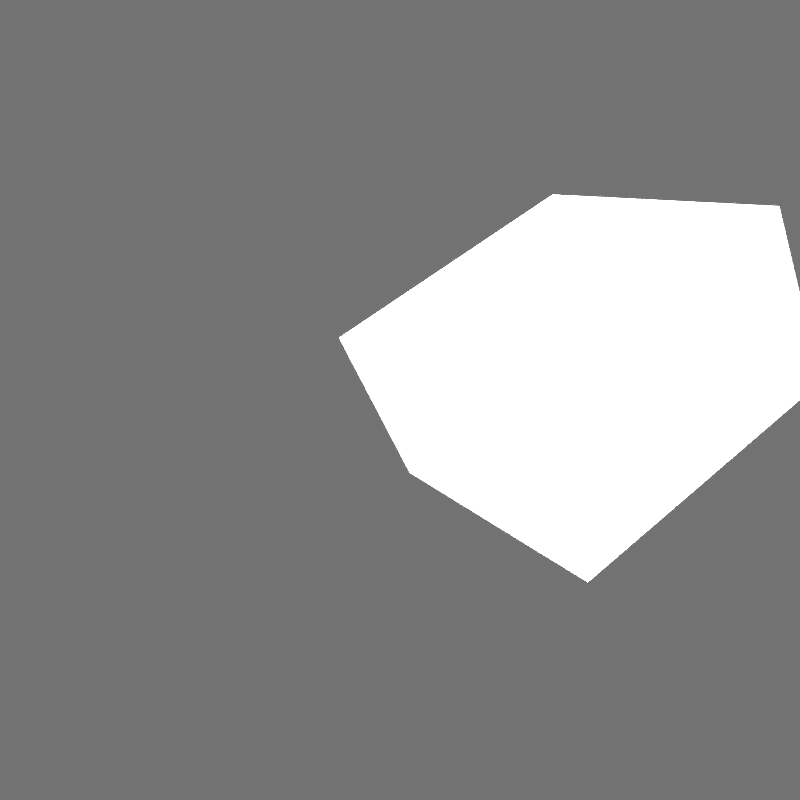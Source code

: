 # Source: waffen.blend  (saved by Blender 2.65.6; exported with 4.5.12 LTS)
import bpy
from mathutils import Matrix  # noqa: F401  (used for matrix-valued properties, if any)

bpy.ops.wm.read_factory_settings(use_empty=True)
scene = bpy.context.scene
scene.name = 'Scene'

# ---- collections
col_collection_1 = bpy.data.collections.new('Collection 1'); scene.collection.children.link(col_collection_1)
col_collection_1.hide_render = True
col_collection_1.hide_viewport = True
col_collection_19 = bpy.data.collections.new('Collection 19'); scene.collection.children.link(col_collection_19)
col_collection_20 = bpy.data.collections.new('Collection 20'); scene.collection.children.link(col_collection_20)
col_collection_20.hide_render = True
col_collection_20.hide_viewport = True

# ---- materials (node trees are filled in below, after node groups)
mat_material = bpy.data.materials.new('Material')
mat_material.alpha_threshold = 0.0
mat_material.use_transparent_shadow = False
mat_material.diffuse_color = (1.0, 1.0, 1.0, 1.0)
mat_material.roughness = 0.5
mat_material.specular_intensity = 0.0
mat_material.line_color = (0.0, 0.0, 0.0, 1.0)
mat_ammopackpistole = bpy.data.materials.new('ammoPackPistole')
mat_ammopackpistole.alpha_threshold = 0.0
mat_ammopackpistole.use_transparent_shadow = False
mat_ammopackpistole.roughness = 0.5
mat_ammopackpistole.specular_intensity = 0.0
mat_ammopackpistole.line_color = (0.0, 0.0, 0.0, 1.0)
mat_bullethole = bpy.data.materials.new('bulletHole')
mat_bullethole.alpha_threshold = 0.0
mat_bullethole.use_transparent_shadow = False
mat_bullethole.diffuse_color = (1.0, 1.0, 1.0, 1.0)
mat_bullethole.roughness = 0.5
mat_bullethole.specular_intensity = 0.0
mat_bullethole.line_color = (0.0, 0.0, 0.0, 1.0)
mat_shootsplash = bpy.data.materials.new('shootSplash')
mat_shootsplash.alpha_threshold = 0.0
mat_shootsplash.use_transparent_shadow = False
mat_shootsplash.diffuse_color = (1.0, 1.0, 1.0, 1.0)
mat_shootsplash.roughness = 0.5
mat_shootsplash.specular_intensity = 0.0
mat_shootsplash.line_color = (0.0, 0.0, 0.0, 1.0)

# ---- material node trees

# ---- world
world_world = bpy.data.worlds.new('World'); scene.world = world_world
world_world.color = (0.1697, 0.1697, 0.1697)
world_world.use_sun_shadow = False
world_world.sun_shadow_jitter_overblur = 0.0
world_world.cycles.sampling_method = 'MANUAL'
world_world.cycles.sample_map_resolution = 256

# ---- cameras
cam_camera = bpy.data.cameras.new('Camera')
cam_camera.clip_end = 100.0
cam_camera.lens = 35.0
cam_camera.sensor_width = 32.0
cam_camera.sensor_height = 18.0
cam_camera.ortho_scale = 7.314
cam_camera.dof.focus_distance = 0.0
cam_camera.dof.aperture_fstop = 128.0

# ---- lights
light_point_001 = bpy.data.lights.new('Point.001', 'POINT')
light_point_001.transmission_factor = 0.0
light_point_001.energy = 100.0
light_point_001.shadow_buffer_clip_start = 0.5
light_point_001.shadow_soft_size = 0.1
light_point_001.shadow_maximum_resolution = 0.006
light_point_001.use_absolute_resolution = True
light_point_001.cycles.use_multiple_importance_sampling = False
light_point = bpy.data.lights.new('Point', 'POINT')
light_point.transmission_factor = 0.0
light_point.energy = 100.0
light_point.shadow_buffer_clip_start = 0.5
light_point.shadow_soft_size = 0.1
light_point.shadow_maximum_resolution = 0.006
light_point.use_absolute_resolution = True
light_point.cycles.use_multiple_importance_sampling = False
light_point_004 = bpy.data.lights.new('Point.004', 'POINT')
light_point_004.transmission_factor = 0.0
light_point_004.energy = 100.0
light_point_004.shadow_buffer_clip_start = 0.5
light_point_004.shadow_soft_size = 0.1
light_point_004.shadow_maximum_resolution = 0.006
light_point_004.use_absolute_resolution = True
light_point_004.cycles.use_multiple_importance_sampling = False
light_point_003 = bpy.data.lights.new('Point.003', 'POINT')
light_point_003.transmission_factor = 0.0
light_point_003.energy = 100.0
light_point_003.shadow_buffer_clip_start = 0.5
light_point_003.shadow_soft_size = 0.1
light_point_003.shadow_maximum_resolution = 0.006
light_point_003.use_absolute_resolution = True
light_point_003.cycles.use_multiple_importance_sampling = False
light_point_002 = bpy.data.lights.new('Point.002', 'POINT')
light_point_002.transmission_factor = 0.0
light_point_002.energy = 100.0
light_point_002.shadow_buffer_clip_start = 0.5
light_point_002.shadow_soft_size = 0.1
light_point_002.shadow_maximum_resolution = 0.006
light_point_002.use_absolute_resolution = True
light_point_002.cycles.use_multiple_importance_sampling = False

# ---- meshes
me_cube = bpy.data.meshes.new('Cube')
me_cube.from_pydata([(0.01778, 0.2131, 0.03482), (0.01778, 0.1108, 0.03482), (-0.01778, 0.1108, 0.03482), (-0.01778, 0.2131, 0.03482), (0.01778, 0.2131, 0.07039), (0.01778, 0.1108, 0.07039), (-0.01778, 0.1108, 0.07039), (-0.01778, 0.2131, 0.07039), (0.02859, 0.1008, 0.02402), (-0.02859, 0.1008, 0.02402), (0.02859, 0.1008, 0.08119), (-0.02859, 0.1008, 0.08119), (0.02859, 0.07631, 0.02402), (-0.02859, 0.07631, 0.02402), (0.02859, 0.07631, 0.08119), (-0.02859, 0.07631, 0.08119), (0.01945, 0.07308, 0.03315), (-0.01945, 0.07308, 0.03315), (0.01945, 0.07308, 0.07206), (-0.01945, 0.07308, 0.07206), (0.01945, 0.03577, 0.03315), (-0.01945, 0.03577, 0.03315), (0.01945, 0.03577, 0.07206), (-0.01945, 0.03577, 0.07206), (0.01272, -0.0126, 0.03315), (-0.01272, -0.0126, 0.03315), (0.01945, 0.00786, 0.07206), (-0.01945, 0.00786, 0.07206), (0.03058, 0.01623, -0.02777), (-0.03058, 0.01623, -0.02777), (0.03058, -0.03911, -0.02777), (-0.03058, -0.03911, -0.02777), (0.01945, 0.03932, 0.0769), (-0.01945, 0.03932, 0.0769), (0.001668, -0.003121, 0.09854), (-0.001668, -0.003121, 0.09854), (0.005363, 0.2131, 0.04724), (-0.005363, 0.2131, 0.04724), (0.005363, 0.2131, 0.05797), (-0.005363, 0.2131, 0.05797), (0.005363, 0.2217, 0.04724), (-0.005363, 0.2217, 0.04724), (0.005363, 0.2217, 0.05797), (-0.005363, 0.2217, 0.05797)], [], [(0, 1, 2, 3), (4, 7, 6, 5), (0, 4, 5, 1), (6, 2, 9, 11), (2, 6, 7, 3), (3, 7, 39, 37), (9, 8, 12, 13), (5, 6, 11, 10), (2, 1, 8, 9), (1, 5, 10, 8), (14, 15, 19, 18), (8, 10, 14, 12), (11, 9, 13, 15), (10, 11, 15, 14), (19, 17, 21, 23), (13, 12, 16, 17), (12, 14, 18, 16), (15, 13, 17, 19), (23, 21, 25, 27), (18, 19, 23, 22), (17, 16, 20, 21), (16, 18, 22, 20), (24, 26, 27, 25), (23, 27, 35, 33), (21, 20, 28, 29), (20, 22, 26, 24), (29, 28, 30, 31), (20, 24, 30, 28), (24, 25, 31, 30), (25, 21, 29, 31), (32, 33, 35, 34), (26, 22, 32, 34), (22, 23, 33, 32), (27, 26, 34, 35), (38, 36, 40, 42), (0, 3, 37, 36), (7, 4, 38, 39), (4, 0, 36, 38), (42, 40, 41, 43), (37, 39, 43, 41), (39, 38, 42, 43), (36, 37, 41, 40)])
_uv = me_cube.uv_layers.new(name='UVMap')
_uv.uv.foreach_set('vector', [0.1838, 0.452, 0.1846, 0.7121, 0.09415, 0.7124, 0.09335, 0.4523, 0.7064, 0.4167, 0.6159, 0.417, 0.6151, 0.158, 0.7056, 0.1577, 0.4596, 0.8015, 0.3695, 0.8017, 0.3696, 0.5417, 0.4596, 0.5415, 0.896, 0.148, 0.8056, 0.1478, 0.7782, 0.1101, 0.9236, 0.1105, 0.8056, 0.1478, 0.896, 0.148, 0.8955, 0.3255, 0.805, 0.3252, 0.805, 0.3252, 0.8955, 0.3255, 0.8638, 0.3485, 0.8365, 0.3484, 0.06675, 0.7381, 0.2121, 0.7377, 0.2123, 0.7998, 0.06694, 0.8003, 0.7056, 0.1577, 0.6151, 0.158, 0.5876, 0.13, 0.733, 0.1296, 0.09415, 0.7124, 0.1846, 0.7121, 0.2121, 0.7377, 0.06675, 0.7381, 0.4596, 0.5415, 0.3696, 0.5417, 0.3449, 0.5171, 0.4896, 0.5167, 0.7878, 0.6639, 0.9328, 0.6634, 0.9091, 0.6868, 0.8104, 0.687, 0.4896, 0.5167, 0.3449, 0.5171, 0.3449, 0.455, 0.4896, 0.4545, 0.9236, 0.1105, 0.7782, 0.1101, 0.7783, 0.0677, 0.9237, 0.06815, 0.733, 0.1296, 0.5876, 0.13, 0.5874, 0.06815, 0.7328, 0.0677, 0.4259, 0.3797, 0.3923, 0.2866, 0.4532, 0.2646, 0.4868, 0.3577, 0.9332, 0.8088, 0.7882, 0.8092, 0.8107, 0.786, 0.9094, 0.7857, 0.7882, 0.8092, 0.7878, 0.6639, 0.8104, 0.687, 0.8107, 0.786, 0.9328, 0.6634, 0.9332, 0.8088, 0.9094, 0.7857, 0.9091, 0.6868, 0.4868, 0.3577, 0.4532, 0.2646, 0.5203, 0.2403, 0.5323, 0.3412, 0.4893, 0.847, 0.4896, 0.9459, 0.3951, 0.9462, 0.3948, 0.8472, 0.06706, 0.9447, 0.06675, 0.8458, 0.1617, 0.8455, 0.162, 0.9444, 0.2997, 0.295, 0.2737, 0.3899, 0.1823, 0.3646, 0.2083, 0.2696, 0.637, 0.6287, 0.6234, 0.5296, 0.722, 0.5294, 0.7016, 0.6285, 0.4868, 0.3577, 0.5323, 0.3412, 0.542, 0.4093, 0.4852, 0.3713, 0.4532, 0.2646, 0.3851, 0.2892, 0.3449, 0.139, 0.4519, 0.1003, 0.2083, 0.2696, 0.1823, 0.3646, 0.1139, 0.3457, 0.08879, 0.2383, 0.7883, 0.6182, 0.7878, 0.4627, 0.9285, 0.4622, 0.929, 0.6178, 0.2083, 0.2696, 0.08879, 0.2383, 0.06712, 0.0677, 0.2027, 0.1052, 0.637, 0.6287, 0.7016, 0.6285, 0.7425, 0.7836, 0.5874, 0.784, 0.5203, 0.2403, 0.4532, 0.2646, 0.4519, 0.1003, 0.5422, 0.0677, 0.6793, 0.917, 0.5874, 0.9537, 0.5876, 0.8324, 0.5955, 0.8293, 0.1139, 0.3457, 0.1823, 0.3646, 0.1878, 0.3789, 0.06675, 0.4068, 0.2666, 0.452, 0.2669, 0.5509, 0.2579, 0.551, 0.2576, 0.452, 0.722, 0.5294, 0.6234, 0.5296, 0.6663, 0.4623, 0.6747, 0.4622, 0.2576, 0.7685, 0.2576, 0.7413, 0.2795, 0.7413, 0.2795, 0.7685, 0.8048, 0.3914, 0.805, 0.3252, 0.8365, 0.3484, 0.8365, 0.3684, 0.8955, 0.3255, 0.8953, 0.3916, 0.8638, 0.3684, 0.8638, 0.3485, 0.8953, 0.3916, 0.8048, 0.3914, 0.8365, 0.3684, 0.8638, 0.3684, 0.8637, 0.3834, 0.8364, 0.3833, 0.8365, 0.3634, 0.8638, 0.3634, 0.8365, 0.3484, 0.8638, 0.3485, 0.8638, 0.3634, 0.8365, 0.3634, 0.2577, 0.6961, 0.2576, 0.6688, 0.2794, 0.6688, 0.2795, 0.696, 0.2795, 0.5963, 0.2795, 0.6235, 0.2576, 0.6235, 0.2577, 0.5962])
me_cube.materials.append(mat_material)
me_cube.use_remesh_preserve_volume = False
me_cube.use_remesh_preserve_attributes = False
me_cube.use_mirror_vertex_groups = False
me_cube.update()
me_cube_003 = bpy.data.meshes.new('Cube.003')
me_cube_003.from_pydata([(-0.07859, -0.07859, -0.0474), (-0.07859, 0.07859, -0.0474), (0.07859, 0.07859, -0.0474), (0.07859, -0.07859, -0.0474), (-0.07859, -0.07859, 0.0474), (-0.07859, 0.07859, 0.0474), (0.07859, 0.07859, 0.0474), (0.07859, -0.07859, 0.0474)], [], [(4, 5, 1, 0), (5, 6, 2, 1), (6, 7, 3, 2), (7, 4, 0, 3), (0, 1, 2, 3), (7, 6, 5, 4)])
_uv = me_cube_003.uv_layers.new(name='UVMap')
_uv.uv.foreach_set('vector', [0.4542, 0.9045, 0.4528, 0.4531, 0.725, 0.4522, 0.7264, 0.9036, 0.4542, 0.4522, 0.4528, 0.0008351, 0.725, 0.0, 0.7264, 0.4514, 0.7278, 0.9045, 0.7264, 0.4531, 0.9986, 0.4522, 1.0, 0.9036, 0.7278, 0.4522, 0.7264, 0.0008352, 0.9986, 0.0, 1.0, 0.4514, 0.4528, 0.4514, 0.001385, 0.4528, 0.0, 0.001385, 0.4514, 0.0, 0.0, 0.4542, 0.4514, 0.4528, 0.4528, 0.9042, 0.001385, 0.9056])
me_cube_003.materials.append(mat_ammopackpistole)
me_cube_003.use_remesh_preserve_volume = False
me_cube_003.use_remesh_preserve_attributes = False
me_cube_003.use_mirror_vertex_groups = False
me_cube_003.update()
me_cube_002 = bpy.data.meshes.new('Cube.002')
me_cube_002.from_pydata([(-0.02999, 0.002408, 0.02999), (-0.02999, 0.002408, -0.02999), (0.02999, 0.002408, 0.02999), (0.02999, 0.002408, -0.02999)], [], [(1, 0, 2, 3)])
_uv = me_cube_002.uv_layers.new(name='UVMap')
_uv.uv.foreach_set('vector', [0.0, 0.0, 0.9832, 0.0, 0.9832, 1.0, 0.0, 1.0])
me_cube_002.materials.append(mat_bullethole)
me_cube_002.use_remesh_preserve_volume = False
me_cube_002.use_remesh_preserve_attributes = False
me_cube_002.use_mirror_vertex_groups = False
me_cube_002.update()
me_cube_001 = bpy.data.meshes.new('Cube.001')
me_cube_001.from_pydata([(0.1103, 0.2177, 0.0), (0.1103, -0.00297, 0.0), (-0.1103, 0.2177, 0.0), (-0.1103, -0.00297, 0.0), (6.778e-09, 0.2177, -0.1103), (6.778e-09, -0.00297, -0.1103), (-6.778e-09, 0.2177, 0.1103), (-6.778e-09, -0.00297, 0.1103)], [], [(1, 0, 2, 3), (5, 4, 6, 7)])
_uv = me_cube_001.uv_layers.new(name='UVMap')
_uv.uv.foreach_set('vector', [0.0, 0.0, 0.9832, 0.0, 0.9832, 1.0, 0.0, 1.0, 0.0, 0.0, 0.9832, 0.0, 0.9832, 1.0, 0.0, 1.0])
me_cube_001.materials.append(mat_shootsplash)
me_cube_001.use_remesh_preserve_volume = False
me_cube_001.use_remesh_preserve_attributes = False
me_cube_001.use_mirror_vertex_groups = False
me_cube_001.update()

# ---- objects
ob_point_001 = bpy.data.objects.new('Point.001', light_point_001)
ob_point = bpy.data.objects.new('Point', light_point)
ob_weapon01 = bpy.data.objects.new('weapon01', me_cube)
ob_empty = bpy.data.objects.new('Empty', None)
ob_camera = bpy.data.objects.new('Camera', cam_camera)
ob_point_004 = bpy.data.objects.new('Point.004', light_point_004)
ob_point_003 = bpy.data.objects.new('Point.003', light_point_003)
ob_ammopistole = bpy.data.objects.new('ammoPistole', me_cube_003)
ob_bullethole = bpy.data.objects.new('BulletHole', me_cube_002)
ob_point_002 = bpy.data.objects.new('Point.002', light_point_002)
ob_shootsplash = bpy.data.objects.new('ShootSplash', me_cube_001)

# ---- transforms, parenting, visibility, modifiers, constraints
ob_point_001.location = (-9.115, 14.28, 0.7892)
ob_point_001.lineart.crease_threshold = 0.0
ob_point.location = (-0.4215, 0.2281, 0.4952)
ob_point.lineart.crease_threshold = 0.0
ob_weapon01.location = (0.0, 0.0, 0.0)
ob_weapon01.lock_rotations_4d = False
ob_weapon01.empty_display_type = 'ARROWS'
ob_weapon01.lineart.crease_threshold = 0.0
ob_empty.parent = ob_weapon01
ob_empty.location = (7.451e-09, 0.2243, 0.0526)
ob_empty.scale = (0.06205, 0.06205, 0.06205)
ob_empty.empty_image_offset = (0.0, 0.0)
ob_empty.lineart.crease_threshold = 0.0
ob_camera.location = (-0.3415, 0.2078, 0.217)
ob_camera.rotation_euler = (1.061, 0.4155, 4.16)
ob_camera.lock_rotations_4d = False
ob_camera.empty_display_type = 'ARROWS'
ob_camera.color = (0.0, 0.0, 0.0, 0.0)
ob_camera.display_type = 'WIRE'
ob_camera.lineart.crease_threshold = 0.0
ob_point_004.location = (-0.2944, 0.2674, 0.2355)
ob_point_004.lineart.crease_threshold = 0.0
ob_point_003.location = (0.3256, -0.2582, 0.2355)
ob_point_003.lineart.crease_threshold = 0.0
ob_ammopistole.location = (0.0, 0.0, 0.0)
ob_ammopistole.lineart.crease_threshold = 0.0
ob_bullethole.location = (0.0, 0.0, 0.0)
ob_bullethole.lineart.crease_threshold = 0.0
ob_point_002.location = (0.0, 0.0, 0.1431)
ob_point_002.lineart.crease_threshold = 0.0
ob_shootsplash.location = (0.0, 0.0, 0.0)
ob_shootsplash.rotation_euler = (0.0, 0.7854, 0.0)
ob_shootsplash.lineart.crease_threshold = 0.0

# ---- collection membership
col_collection_1.objects.link(ob_point_001)
col_collection_1.objects.link(ob_point)
col_collection_1.objects.link(ob_weapon01)
col_collection_1.objects.link(ob_empty)
col_collection_1.objects.link(ob_camera)
col_collection_19.objects.link(ob_point_004)
col_collection_19.objects.link(ob_point_003)
col_collection_19.objects.link(ob_ammopistole)
col_collection_20.objects.link(ob_bullethole)
col_collection_20.objects.link(ob_point_002)
col_collection_20.objects.link(ob_shootsplash)

# ---- scene / render settings (as saved in the file)
scene.camera = ob_camera
scene.frame_start = 1; scene.frame_end = 250; scene.frame_set(1)
scene.render.engine = 'BLENDER_EEVEE_NEXT'
scene.render.image_settings.color_depth = '16'
scene.render.image_settings.compression = 90
scene.render.resolution_x = 512
scene.render.resolution_y = 512
scene.render.resolution_percentage = 50
scene.render.dither_intensity = 0.0
scene.render.use_compositing = False
scene.render.use_sequencer = False
scene.render.bake_margin = 2
scene.render.bake_bias = 0.0
scene.cycles.use_denoising = False
scene.cycles.samples = 10
scene.cycles.sampling_pattern = 'TABULATED_SOBOL'
scene.cycles.light_sampling_threshold = 0.0
scene.cycles.use_adaptive_sampling = False
scene.cycles.use_light_tree = False
scene.cycles.blur_glossy = 0.0
scene.cycles.volume_bounces = 1
scene.cycles.pixel_filter_type = 'GAUSSIAN'
scene.cycles.sample_clamp_indirect = 0.0
scene.view_settings.view_transform = 'Standard'
bpy.context.view_layer.update()

